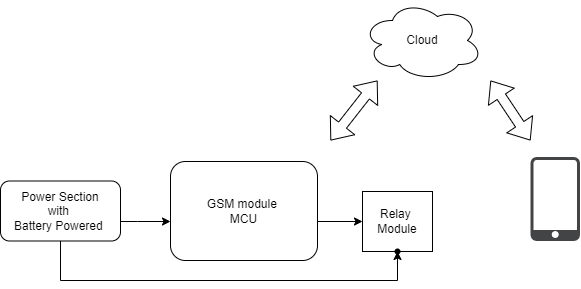

The diagram above was exported from draw.io. Its source (the exported page's mxGraphModel, read from the mxfile embedded in the PNG):
<mxGraphModel dx="782" dy="468" grid="1" gridSize="10" guides="1" tooltips="1" connect="1" arrows="1" fold="1" page="1" pageScale="1" pageWidth="827" pageHeight="1169" math="0" shadow="0">
  <root>
    <mxCell id="0" />
    <mxCell id="1" parent="0" />
    <mxCell id="CdnaZ-ja7DnarhpXAxv2-1" value="GSM module&amp;nbsp;&lt;br&gt;MCU" style="rounded=1;whiteSpace=wrap;html=1;" parent="1" vertex="1">
      <mxGeometry x="290" y="261" width="147" height="99" as="geometry" />
    </mxCell>
    <mxCell id="CdnaZ-ja7DnarhpXAxv2-4" value="Relay&amp;nbsp;&lt;br&gt;Module" style="rounded=0;whiteSpace=wrap;html=1;" parent="1" vertex="1">
      <mxGeometry x="482" y="291" width="70" height="60" as="geometry" />
    </mxCell>
    <mxCell id="CdnaZ-ja7DnarhpXAxv2-5" value="" style="endArrow=classic;html=1;rounded=0;" parent="1" target="CdnaZ-ja7DnarhpXAxv2-4" edge="1">
      <mxGeometry width="50" height="50" relative="1" as="geometry">
        <mxPoint x="437" y="321" as="sourcePoint" />
        <mxPoint x="357" y="271" as="targetPoint" />
      </mxGeometry>
    </mxCell>
    <mxCell id="CdnaZ-ja7DnarhpXAxv2-7" style="edgeStyle=orthogonalEdgeStyle;rounded=0;orthogonalLoop=1;jettySize=auto;html=1;exitX=1;exitY=0.5;exitDx=0;exitDy=0;" parent="1" source="CdnaZ-ja7DnarhpXAxv2-6" target="CdnaZ-ja7DnarhpXAxv2-1" edge="1">
      <mxGeometry relative="1" as="geometry">
        <Array as="points">
          <mxPoint x="257" y="321" />
          <mxPoint x="257" y="321" />
        </Array>
      </mxGeometry>
    </mxCell>
    <mxCell id="CdnaZ-ja7DnarhpXAxv2-9" value="" style="edgeStyle=orthogonalEdgeStyle;rounded=0;orthogonalLoop=1;jettySize=auto;html=1;exitX=0.5;exitY=1;exitDx=0;exitDy=0;" parent="1" source="CdnaZ-ja7DnarhpXAxv2-6" target="CdnaZ-ja7DnarhpXAxv2-8" edge="1">
      <mxGeometry relative="1" as="geometry">
        <Array as="points">
          <mxPoint x="180" y="380" />
          <mxPoint x="517" y="380" />
        </Array>
      </mxGeometry>
    </mxCell>
    <mxCell id="CdnaZ-ja7DnarhpXAxv2-6" value="Power Section&lt;br&gt;with&amp;nbsp;&lt;br&gt;Battery Powered&amp;nbsp;" style="rounded=1;whiteSpace=wrap;html=1;" parent="1" vertex="1">
      <mxGeometry x="120" y="280.5" width="120" height="60" as="geometry" />
    </mxCell>
    <mxCell id="CdnaZ-ja7DnarhpXAxv2-8" value="" style="shape=waypoint;sketch=0;size=6;pointerEvents=1;points=[];fillColor=default;resizable=0;rotatable=0;perimeter=centerPerimeter;snapToPoint=1;rounded=1;" parent="1" vertex="1">
      <mxGeometry x="497" y="331" width="40" height="40" as="geometry" />
    </mxCell>
    <mxCell id="CdnaZ-ja7DnarhpXAxv2-10" value="Cloud" style="ellipse;shape=cloud;whiteSpace=wrap;html=1;" parent="1" vertex="1">
      <mxGeometry x="482" y="100" width="120" height="80" as="geometry" />
    </mxCell>
    <mxCell id="CdnaZ-ja7DnarhpXAxv2-11" value="" style="shape=flexArrow;endArrow=classic;startArrow=classic;html=1;rounded=0;" parent="1" edge="1">
      <mxGeometry width="100" height="100" relative="1" as="geometry">
        <mxPoint x="450" y="240" as="sourcePoint" />
        <mxPoint x="497" y="180" as="targetPoint" />
      </mxGeometry>
    </mxCell>
    <mxCell id="CdnaZ-ja7DnarhpXAxv2-21" value="" style="sketch=0;pointerEvents=1;shadow=0;dashed=0;html=1;strokeColor=none;fillColor=#434445;aspect=fixed;labelPosition=center;verticalLabelPosition=bottom;verticalAlign=top;align=center;outlineConnect=0;shape=mxgraph.vvd.phone;" parent="1" vertex="1">
      <mxGeometry x="650" y="256.6" width="49.5" height="83.9" as="geometry" />
    </mxCell>
    <mxCell id="CdnaZ-ja7DnarhpXAxv2-22" value="" style="shape=flexArrow;endArrow=classic;startArrow=classic;html=1;rounded=0;" parent="1" edge="1">
      <mxGeometry width="100" height="100" relative="1" as="geometry">
        <mxPoint x="610" y="180" as="sourcePoint" />
        <mxPoint x="650" y="240" as="targetPoint" />
        <Array as="points" />
      </mxGeometry>
    </mxCell>
  </root>
</mxGraphModel>